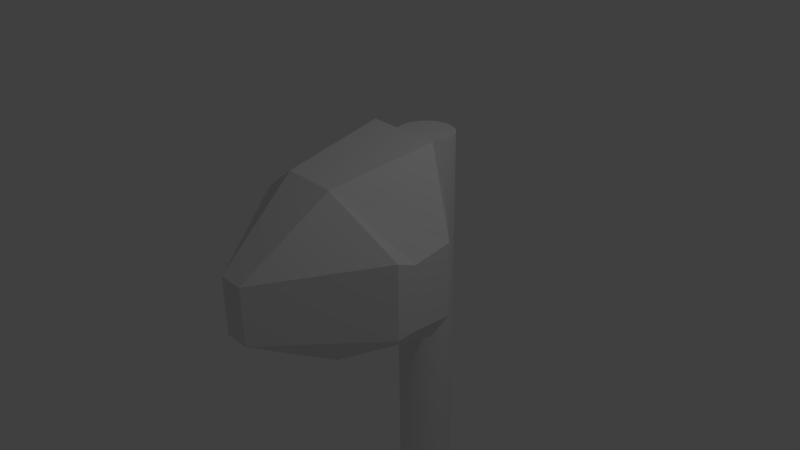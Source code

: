 # Source: toporek.blend  (saved by Blender 2.71.0; exported with 4.5.12 LTS)
import bpy
from mathutils import Matrix  # noqa: F401  (used for matrix-valued properties, if any)

bpy.ops.wm.read_factory_settings(use_empty=True)
scene = bpy.context.scene
scene.name = 'Scene'

# ---- collections
col_collection_1 = bpy.data.collections.new('Collection 1'); scene.collection.children.link(col_collection_1)

# ---- materials (node trees are filled in below, after node groups)
mat_material = bpy.data.materials.new('Material')
mat_material.alpha_threshold = 0.0
mat_material.use_transparent_shadow = False
mat_material.roughness = 0.5
mat_material.line_color = (0.0, 0.0, 0.0, 1.0)

# ---- material node trees

# ---- world
world_world = bpy.data.worlds.new('World'); scene.world = world_world
world_world.color = (0.05088, 0.05088, 0.05088)
world_world.use_sun_shadow = False
world_world.sun_shadow_jitter_overblur = 0.0
world_world.cycles.sampling_method = 'MANUAL'
world_world.cycles.sample_map_resolution = 256

# ---- cameras
cam_camera = bpy.data.cameras.new('Camera')
cam_camera.clip_end = 100.0
cam_camera.lens = 35.0
cam_camera.sensor_width = 32.0
cam_camera.sensor_height = 18.0
cam_camera.ortho_scale = 7.314
cam_camera.dof.focus_distance = 0.0
cam_camera.dof.aperture_fstop = 128.0

# ---- lights
light_lamp = bpy.data.lights.new('Lamp', 'POINT')
light_lamp.transmission_factor = 0.0
light_lamp.cutoff_distance = 30.0
light_lamp.energy = 100.0
light_lamp.shadow_buffer_clip_start = 1.001
light_lamp.shadow_soft_size = 0.1
light_lamp.shadow_maximum_resolution = 0.006
light_lamp.use_absolute_resolution = True
light_lamp.cycles.use_multiple_importance_sampling = False

# ---- meshes
me_cylinder = bpy.data.meshes.new('Cylinder')
me_cylinder.from_pydata([(0.0, 1.0, -1.0), (0.0, 1.0, 1.0), (0.1951, 0.9808, -1.0), (0.1951, 0.9808, 1.0), (0.3827, 0.9239, -1.0), (0.3827, 0.9239, 1.0), (0.5556, 0.8315, -1.0), (0.5556, 0.8315, 1.0), (0.7071, 0.7071, -1.0), (0.7071, 0.7071, 1.0), (0.8315, 0.5556, -1.0), (0.8315, 0.5556, 1.0), (0.9239, 0.3827, -1.0), (0.9239, 0.3827, 1.0), (0.9808, 0.1951, -1.0), (0.9808, 0.1951, 1.0), (1.0, 7.55e-08, -1.0), (1.0, 7.55e-08, 1.0), (0.9808, -0.1951, -1.0), (0.9808, -0.1951, 1.0), (0.9239, -0.3827, -1.0), (0.9239, -0.3827, 1.0), (0.8315, -0.5556, -1.0), (0.8315, -0.5556, 1.0), (0.7071, -0.7071, -1.0), (0.7071, -0.7071, 1.0), (0.5556, -0.8315, -1.0), (0.5556, -0.8315, 1.0), (0.3827, -0.9239, -1.0), (0.3827, -0.9239, 1.0), (0.1951, -0.9808, -1.0), (0.1951, -0.9808, 1.0), (-3.258e-07, -1.0, -1.0), (-3.258e-07, -1.0, 1.0), (-0.1951, -0.9808, -1.0), (-0.1951, -0.9808, 1.0), (-0.3827, -0.9239, -1.0), (-0.3827, -0.9239, 1.0), (-0.5556, -0.8315, -1.0), (-0.5556, -0.8315, 1.0), (-0.7071, -0.7071, -1.0), (-0.7071, -0.7071, 1.0), (-0.8315, -0.5556, -1.0), (-0.8315, -0.5556, 1.0), (-0.9239, -0.3827, -1.0), (-0.9239, -0.3827, 1.0), (-0.9808, -0.1951, -1.0), (-0.9808, -0.1951, 1.0), (-1.0, 9.656e-07, -1.0), (-1.0, 9.656e-07, 1.0), (-0.9808, 0.1951, -1.0), (-0.9808, 0.1951, 1.0), (-0.9239, 0.3827, -1.0), (-0.9239, 0.3827, 1.0), (-0.8315, 0.5556, -1.0), (-0.8315, 0.5556, 1.0), (-0.7071, 0.7071, -1.0), (-0.7071, 0.7071, 1.0), (-0.5556, 0.8315, -1.0), (-0.5556, 0.8315, 1.0), (-0.3827, 0.9239, -1.0), (-0.3827, 0.9239, 1.0), (-0.1951, 0.9808, -1.0), (-0.1951, 0.9808, 1.0)], [], [(0, 1, 3, 2), (2, 3, 5, 4), (4, 5, 7, 6), (6, 7, 9, 8), (8, 9, 11, 10), (10, 11, 13, 12), (12, 13, 15, 14), (14, 15, 17, 16), (16, 17, 19, 18), (18, 19, 21, 20), (20, 21, 23, 22), (22, 23, 25, 24), (24, 25, 27, 26), (26, 27, 29, 28), (28, 29, 31, 30), (30, 31, 33, 32), (32, 33, 35, 34), (34, 35, 37, 36), (36, 37, 39, 38), (38, 39, 41, 40), (40, 41, 43, 42), (42, 43, 45, 44), (44, 45, 47, 46), (46, 47, 49, 48), (48, 49, 51, 50), (50, 51, 53, 52), (52, 53, 55, 54), (54, 55, 57, 56), (56, 57, 59, 58), (58, 59, 61, 60), (3, 1, 63, 61, 59, 57, 55, 53, 51, 49, 47, 45, 43, 41, 39, 37, 35, 33, 31, 29, 27, 25, 23, 21, 19, 17, 15, 13, 11, 9, 7, 5), (62, 63, 1, 0), (60, 61, 63, 62), (0, 2, 4, 6, 8, 10, 12, 14, 16, 18, 20, 22, 24, 26, 28, 30, 32, 34, 36, 38, 40, 42, 44, 46, 48, 50, 52, 54, 56, 58, 60, 62)])
me_cylinder.use_remesh_preserve_volume = False
me_cylinder.use_remesh_preserve_attributes = False
me_cylinder.use_mirror_vertex_groups = False
me_cylinder.update()
me_cube = bpy.data.meshes.new('Cube')
me_cube.from_pydata([(1.134, 0.1615, -0.5092), (1.127, -0.6209, -0.5027), (-1.064, -0.7838, -0.6151), (-1.076, 0.3374, -0.6229), (1.134, 0.1611, 0.4992), (1.126, -0.6203, 0.532), (-1.063, -0.7838, 0.8727), (-1.076, 0.3374, 0.8265), (0.2616, 0.9861, -0.81), (-0.3706, 1.011, -0.7825), (0.1201, -2.097, -0.3769), (-0.2294, -2.097, -0.3769), (0.2598, 0.9871, 0.9514), (-0.3708, 1.011, 0.9779), (0.1201, -2.097, 0.4138), (-0.2294, -2.097, 0.4138), (1.135, 0.2101, -0.5161), (1.136, -0.3514, -0.4774), (-1.075, -0.3714, -0.5783), (-1.076, 0.3302, -0.6218), (1.135, 0.2097, 0.5129), (1.136, -0.3514, 0.4216), (-1.075, -0.3714, 0.7505), (-1.076, 0.3302, 0.8247), (0.3274, -0.93, -1.027), (0.4902, 0.5756, -1.289), (-0.4337, -0.906, -1.001), (-0.5965, 0.6059, -1.256), (0.4797, 0.5816, 1.51), (0.3172, -0.9234, 1.287), (-0.592, 0.6054, 1.536), (-0.4293, -0.906, 1.307)], [], [(26, 11, 2, 18), (31, 22, 6, 15), (17, 21, 5, 1), (11, 15, 6, 2), (19, 23, 7, 3), (13, 9, 3, 7), (17, 1, 10, 24), (24, 10, 11, 26), (21, 29, 14, 5), (29, 31, 15, 14), (1, 5, 14, 10), (10, 14, 15, 11), (4, 0, 8, 12), (12, 8, 9, 13), (9, 27, 19, 3), (27, 26, 18, 19), (13, 7, 23, 30), (30, 23, 22, 31), (0, 4, 20, 16), (16, 20, 21, 17), (2, 6, 22, 18), (18, 22, 23, 19), (0, 16, 25, 8), (16, 17, 24, 25), (8, 25, 27, 9), (25, 24, 26, 27), (4, 12, 28, 20), (20, 28, 29, 21), (12, 13, 30, 28), (28, 30, 31, 29)])
me_cube.materials.append(mat_material)
me_cube.use_remesh_preserve_volume = False
me_cube.use_remesh_preserve_attributes = False
me_cube.use_mirror_vertex_groups = False
me_cube.update()

# ---- objects
ob_cylinder = bpy.data.objects.new('Cylinder', me_cylinder)
ob_cube = bpy.data.objects.new('Cube', me_cube)
ob_lamp = bpy.data.objects.new('Lamp', light_lamp)
ob_camera = bpy.data.objects.new('Camera', cam_camera)

# ---- transforms, parenting, visibility, modifiers, constraints
ob_cylinder.location = (-0.05499, 0.9989, -2.502)
ob_cylinder.scale = (0.3869, 0.3869, 3.908)
ob_cylinder.lock_scale = (True, True, False)
ob_cylinder.lineart.crease_threshold = 0.0
ob_cube.location = (0.0, 0.0, 0.0)
ob_cube.lock_rotations_4d = False
ob_cube.empty_display_type = 'ARROWS'
ob_cube.lineart.crease_threshold = 0.0
ob_lamp.location = (4.076, 1.005, 5.904)
ob_lamp.rotation_euler = (0.6503, 0.05522, 1.866)
ob_lamp.lock_rotations_4d = False
ob_lamp.empty_display_type = 'ARROWS'
ob_lamp.color = (0.0, 0.0, 0.0, 0.0)
ob_lamp.lineart.crease_threshold = 0.0
ob_camera.location = (7.481, -6.508, 5.344)
ob_camera.rotation_euler = (1.109, 0.01082, 0.8149)
ob_camera.lock_rotations_4d = False
ob_camera.empty_display_type = 'ARROWS'
ob_camera.color = (0.0, 0.0, 0.0, 0.0)
ob_camera.display_type = 'WIRE'
ob_camera.lineart.crease_threshold = 0.0

# ---- collection membership
col_collection_1.objects.link(ob_cylinder)
col_collection_1.objects.link(ob_cube)
col_collection_1.objects.link(ob_lamp)
col_collection_1.objects.link(ob_camera)

# ---- scene / render settings (as saved in the file)
scene.camera = ob_camera
scene.frame_start = 1; scene.frame_end = 250; scene.frame_set(1)
scene.render.engine = 'BLENDER_EEVEE_NEXT'
scene.render.resolution_percentage = 50
scene.render.dither_intensity = 0.0
scene.cycles.use_denoising = False
scene.cycles.samples = 10
scene.cycles.sampling_pattern = 'TABULATED_SOBOL'
scene.cycles.light_sampling_threshold = 0.0
scene.cycles.use_adaptive_sampling = False
scene.cycles.use_light_tree = False
scene.cycles.blur_glossy = 0.0
scene.cycles.volume_bounces = 1
scene.cycles.pixel_filter_type = 'GAUSSIAN'
scene.cycles.sample_clamp_indirect = 0.0
scene.view_settings.view_transform = 'Standard'
bpy.context.view_layer.update()
